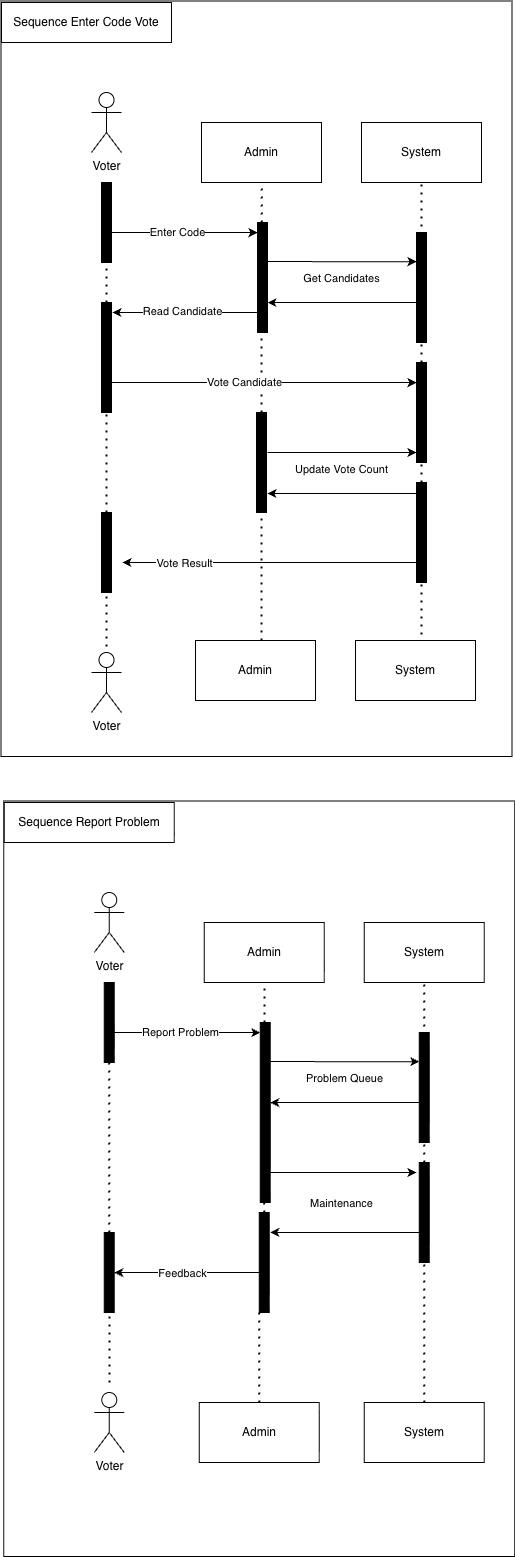

The diagram above was exported from draw.io. Its source (the exported page's mxGraphModel, read from the mxfile embedded in the PNG):
<mxGraphModel dx="2155" dy="1171" grid="1" gridSize="10" guides="1" tooltips="1" connect="1" arrows="1" fold="1" page="1" pageScale="1" pageWidth="827" pageHeight="1169" math="0" shadow="0">
  <root>
    <mxCell id="0" />
    <mxCell id="1" parent="0" />
    <mxCell id="2" value="" style="rounded=0;whiteSpace=wrap;html=1;rotation=90;" vertex="1" parent="1">
      <mxGeometry x="97.25" y="1820.75" width="755.5" height="511" as="geometry" />
    </mxCell>
    <mxCell id="3" value="Admin" style="rounded=0;whiteSpace=wrap;html=1;" vertex="1" parent="1">
      <mxGeometry x="420" y="1820" width="120" height="60" as="geometry" />
    </mxCell>
    <mxCell id="4" value="System" style="rounded=0;whiteSpace=wrap;html=1;" vertex="1" parent="1">
      <mxGeometry x="580" y="1820" width="120" height="60" as="geometry" />
    </mxCell>
    <mxCell id="5" value="" style="endArrow=none;dashed=1;html=1;dashPattern=1 3;strokeWidth=2;rounded=0;" edge="1" source="9" parent="1">
      <mxGeometry width="50" height="50" relative="1" as="geometry">
        <mxPoint x="324.5" y="2240" as="sourcePoint" />
        <mxPoint x="324.9999999999998" y="1879.9999999999995" as="targetPoint" />
      </mxGeometry>
    </mxCell>
    <mxCell id="6" value="" style="endArrow=none;dashed=1;html=1;dashPattern=1 3;strokeWidth=2;rounded=0;" edge="1" source="13" target="3" parent="1">
      <mxGeometry width="50" height="50" relative="1" as="geometry">
        <mxPoint x="479" y="2240" as="sourcePoint" />
        <mxPoint x="479.5" y="1890" as="targetPoint" />
      </mxGeometry>
    </mxCell>
    <mxCell id="7" value="" style="endArrow=none;dashed=1;html=1;dashPattern=1 3;strokeWidth=2;rounded=0;" edge="1" source="16" target="4" parent="1">
      <mxGeometry width="50" height="50" relative="1" as="geometry">
        <mxPoint x="640" y="2240" as="sourcePoint" />
        <mxPoint x="640.5" y="1890" as="targetPoint" />
      </mxGeometry>
    </mxCell>
    <mxCell id="8" value="" style="endArrow=none;dashed=1;html=1;dashPattern=1 3;strokeWidth=2;rounded=0;" edge="1" source="24" target="9" parent="1">
      <mxGeometry width="50" height="50" relative="1" as="geometry">
        <mxPoint x="325" y="2822.4" as="sourcePoint" />
        <mxPoint x="325" y="1880" as="targetPoint" />
      </mxGeometry>
    </mxCell>
    <mxCell id="9" value="" style="html=1;points=[[0,0,0,0,5],[0,1,0,0,-5],[1,0,0,0,5],[1,1,0,0,-5]];perimeter=orthogonalPerimeter;outlineConnect=0;targetShapes=umlLifeline;portConstraint=eastwest;newEdgeStyle={&quot;curved&quot;:0,&quot;rounded&quot;:0};fillColor=#000000;" vertex="1" parent="1">
      <mxGeometry x="320" y="1880" width="10" height="80" as="geometry" />
    </mxCell>
    <mxCell id="10" value="" style="endArrow=none;dashed=1;html=1;dashPattern=1 3;strokeWidth=2;rounded=0;" edge="1" source="30" target="13" parent="1">
      <mxGeometry width="50" height="50" relative="1" as="geometry">
        <mxPoint x="480" y="2830" as="sourcePoint" />
        <mxPoint x="480" y="1880" as="targetPoint" />
      </mxGeometry>
    </mxCell>
    <mxCell id="11" style="edgeStyle=orthogonalEdgeStyle;rounded=0;orthogonalLoop=1;jettySize=auto;html=1;curved=0;" edge="1" target="14" parent="1">
      <mxGeometry relative="1" as="geometry">
        <mxPoint x="610" y="1959" as="targetPoint" />
        <Array as="points">
          <mxPoint x="600" y="1959" />
          <mxPoint x="600" y="1959" />
        </Array>
        <mxPoint x="486" y="1959.09" as="sourcePoint" />
      </mxGeometry>
    </mxCell>
    <mxCell id="12" value="Get Candidates" style="edgeLabel;html=1;align=center;verticalAlign=middle;resizable=0;points=[];" vertex="1" connectable="0" parent="11">
      <mxGeometry x="-0.2632" y="2" relative="1" as="geometry">
        <mxPoint x="19" y="18" as="offset" />
      </mxGeometry>
    </mxCell>
    <mxCell id="13" value="" style="html=1;points=[[0,0,0,0,5],[0,1,0,0,-5],[1,0,0,0,5],[1,1,0,0,-5]];perimeter=orthogonalPerimeter;outlineConnect=0;targetShapes=umlLifeline;portConstraint=eastwest;newEdgeStyle={&quot;curved&quot;:0,&quot;rounded&quot;:0};fillColor=#000000;" vertex="1" parent="1">
      <mxGeometry x="476" y="1920" width="10" height="110" as="geometry" />
    </mxCell>
    <mxCell id="14" value="" style="html=1;points=[[0,0,0,0,5],[0,1,0,0,-5],[1,0,0,0,5],[1,1,0,0,-5]];perimeter=orthogonalPerimeter;outlineConnect=0;targetShapes=umlLifeline;portConstraint=eastwest;newEdgeStyle={&quot;curved&quot;:0,&quot;rounded&quot;:0};fillColor=#000000;" vertex="1" parent="1">
      <mxGeometry x="635" y="1930" width="10" height="110" as="geometry" />
    </mxCell>
    <mxCell id="15" value="" style="endArrow=none;dashed=1;html=1;dashPattern=1 3;strokeWidth=2;rounded=0;" edge="1" target="16" parent="1">
      <mxGeometry width="50" height="50" relative="1" as="geometry">
        <mxPoint x="640" y="2380" as="sourcePoint" />
        <mxPoint x="640" y="1880" as="targetPoint" />
      </mxGeometry>
    </mxCell>
    <mxCell id="16" value="" style="html=1;points=[[0,0,0,0,5],[0,1,0,0,-5],[1,0,0,0,5],[1,1,0,0,-5]];perimeter=orthogonalPerimeter;outlineConnect=0;targetShapes=umlLifeline;portConstraint=eastwest;newEdgeStyle={&quot;curved&quot;:0,&quot;rounded&quot;:0};fillColor=#000000;" vertex="1" parent="1">
      <mxGeometry x="635" y="2060" width="10" height="100" as="geometry" />
    </mxCell>
    <mxCell id="17" style="edgeStyle=orthogonalEdgeStyle;rounded=0;orthogonalLoop=1;jettySize=auto;html=1;curved=0;" edge="1" target="13" parent="1">
      <mxGeometry relative="1" as="geometry">
        <mxPoint x="525" y="2001" as="targetPoint" />
        <mxPoint x="635" y="2000" as="sourcePoint" />
        <Array as="points">
          <mxPoint x="520" y="2000" />
          <mxPoint x="520" y="2000" />
        </Array>
      </mxGeometry>
    </mxCell>
    <mxCell id="18" value="" style="html=1;points=[[0,0,0,0,5],[0,1,0,0,-5],[1,0,0,0,5],[1,1,0,0,-5]];perimeter=orthogonalPerimeter;outlineConnect=0;targetShapes=umlLifeline;portConstraint=eastwest;newEdgeStyle={&quot;curved&quot;:0,&quot;rounded&quot;:0};fillColor=#000000;" vertex="1" parent="1">
      <mxGeometry x="635" y="2180" width="10" height="100" as="geometry" />
    </mxCell>
    <mxCell id="19" value="Voter" style="shape=umlActor;verticalLabelPosition=bottom;verticalAlign=top;html=1;outlineConnect=0;" vertex="1" parent="1">
      <mxGeometry x="310" y="1790" width="30" height="60" as="geometry" />
    </mxCell>
    <mxCell id="20" style="edgeStyle=orthogonalEdgeStyle;rounded=0;orthogonalLoop=1;jettySize=auto;html=1;curved=0;" edge="1" target="13" parent="1">
      <mxGeometry relative="1" as="geometry">
        <mxPoint x="420" y="1930" as="targetPoint" />
        <Array as="points">
          <mxPoint x="440" y="1930" />
          <mxPoint x="440" y="1930" />
        </Array>
        <mxPoint x="330" y="1930" as="sourcePoint" />
      </mxGeometry>
    </mxCell>
    <mxCell id="21" value="Enter Code" style="edgeLabel;html=1;align=center;verticalAlign=middle;resizable=0;points=[];" vertex="1" connectable="0" parent="20">
      <mxGeometry x="-0.1024" y="1" relative="1" as="geometry">
        <mxPoint as="offset" />
      </mxGeometry>
    </mxCell>
    <mxCell id="22" value="Sequence Enter Code Vote" style="rounded=0;whiteSpace=wrap;html=1;" vertex="1" parent="1">
      <mxGeometry x="220" y="1700" width="170" height="40" as="geometry" />
    </mxCell>
    <mxCell id="23" value="" style="endArrow=none;dashed=1;html=1;dashPattern=1 3;strokeWidth=2;rounded=0;" edge="1" source="37" target="24" parent="1">
      <mxGeometry width="50" height="50" relative="1" as="geometry">
        <mxPoint x="325" y="2410" as="sourcePoint" />
        <mxPoint x="325" y="1960" as="targetPoint" />
      </mxGeometry>
    </mxCell>
    <mxCell id="24" value="" style="html=1;points=[[0,0,0,0,5],[0,1,0,0,-5],[1,0,0,0,5],[1,1,0,0,-5]];perimeter=orthogonalPerimeter;outlineConnect=0;targetShapes=umlLifeline;portConstraint=eastwest;newEdgeStyle={&quot;curved&quot;:0,&quot;rounded&quot;:0};fillColor=#000000;" vertex="1" parent="1">
      <mxGeometry x="320" y="2000" width="10" height="110" as="geometry" />
    </mxCell>
    <mxCell id="25" style="edgeStyle=orthogonalEdgeStyle;rounded=0;orthogonalLoop=1;jettySize=auto;html=1;curved=0;" edge="1" parent="1">
      <mxGeometry relative="1" as="geometry">
        <mxPoint x="331" y="2010" as="targetPoint" />
        <mxPoint x="480" y="2010" as="sourcePoint" />
        <Array as="points">
          <mxPoint x="365" y="2010" />
          <mxPoint x="365" y="2010" />
        </Array>
      </mxGeometry>
    </mxCell>
    <mxCell id="26" value="Read Candidate" style="edgeLabel;html=1;align=center;verticalAlign=middle;resizable=0;points=[];" vertex="1" connectable="0" parent="25">
      <mxGeometry x="0.0763" y="-2" relative="1" as="geometry">
        <mxPoint as="offset" />
      </mxGeometry>
    </mxCell>
    <mxCell id="27" style="edgeStyle=orthogonalEdgeStyle;rounded=0;orthogonalLoop=1;jettySize=auto;html=1;curved=0;" edge="1" target="16" parent="1">
      <mxGeometry relative="1" as="geometry">
        <mxPoint x="466" y="2080" as="targetPoint" />
        <Array as="points">
          <mxPoint x="560" y="2080" />
          <mxPoint x="560" y="2080" />
        </Array>
        <mxPoint x="320" y="2080" as="sourcePoint" />
      </mxGeometry>
    </mxCell>
    <mxCell id="28" value="Vote Candidate" style="edgeLabel;html=1;align=center;verticalAlign=middle;resizable=0;points=[];" vertex="1" connectable="0" parent="27">
      <mxGeometry x="-0.1024" y="1" relative="1" as="geometry">
        <mxPoint as="offset" />
      </mxGeometry>
    </mxCell>
    <mxCell id="29" value="" style="endArrow=none;dashed=1;html=1;dashPattern=1 3;strokeWidth=2;rounded=0;" edge="1" target="30" parent="1">
      <mxGeometry width="50" height="50" relative="1" as="geometry">
        <mxPoint x="480" y="2370" as="sourcePoint" />
        <mxPoint x="481" y="2030" as="targetPoint" />
      </mxGeometry>
    </mxCell>
    <mxCell id="30" value="" style="html=1;points=[[0,0,0,0,5],[0,1,0,0,-5],[1,0,0,0,5],[1,1,0,0,-5]];perimeter=orthogonalPerimeter;outlineConnect=0;targetShapes=umlLifeline;portConstraint=eastwest;newEdgeStyle={&quot;curved&quot;:0,&quot;rounded&quot;:0};fillColor=#000000;" vertex="1" parent="1">
      <mxGeometry x="475" y="2110" width="10" height="100" as="geometry" />
    </mxCell>
    <mxCell id="31" style="edgeStyle=orthogonalEdgeStyle;rounded=0;orthogonalLoop=1;jettySize=auto;html=1;curved=0;" edge="1" parent="1">
      <mxGeometry relative="1" as="geometry">
        <mxPoint x="635" y="2150" as="targetPoint" />
        <Array as="points">
          <mxPoint x="600" y="2150" />
          <mxPoint x="600" y="2150" />
        </Array>
        <mxPoint x="486" y="2150.09" as="sourcePoint" />
      </mxGeometry>
    </mxCell>
    <mxCell id="32" value="Update Vote Count" style="edgeLabel;html=1;align=center;verticalAlign=middle;resizable=0;points=[];" vertex="1" connectable="0" parent="31">
      <mxGeometry x="-0.2632" y="2" relative="1" as="geometry">
        <mxPoint x="19" y="18" as="offset" />
      </mxGeometry>
    </mxCell>
    <mxCell id="33" style="edgeStyle=orthogonalEdgeStyle;rounded=0;orthogonalLoop=1;jettySize=auto;html=1;curved=0;" edge="1" parent="1">
      <mxGeometry relative="1" as="geometry">
        <mxPoint x="486" y="2191" as="targetPoint" />
        <mxPoint x="635" y="2191" as="sourcePoint" />
        <Array as="points">
          <mxPoint x="520" y="2191" />
          <mxPoint x="520" y="2191" />
        </Array>
      </mxGeometry>
    </mxCell>
    <mxCell id="34" value="" style="edgeStyle=orthogonalEdgeStyle;rounded=0;orthogonalLoop=1;jettySize=auto;html=1;curved=0;" edge="1" source="18" parent="1">
      <mxGeometry relative="1" as="geometry">
        <mxPoint x="476" y="2260" as="sourcePoint" />
        <mxPoint x="341" y="2260" as="targetPoint" />
        <Array as="points">
          <mxPoint x="560" y="2260" />
          <mxPoint x="560" y="2260" />
        </Array>
      </mxGeometry>
    </mxCell>
    <mxCell id="35" value="Vote Result" style="edgeLabel;html=1;align=center;verticalAlign=middle;resizable=0;points=[];" vertex="1" connectable="0" parent="34">
      <mxGeometry x="0.5822" relative="1" as="geometry">
        <mxPoint as="offset" />
      </mxGeometry>
    </mxCell>
    <mxCell id="36" value="" style="endArrow=none;dashed=1;html=1;dashPattern=1 3;strokeWidth=2;rounded=0;" edge="1" target="37" parent="1">
      <mxGeometry width="50" height="50" relative="1" as="geometry">
        <mxPoint x="325" y="2360" as="sourcePoint" />
        <mxPoint x="325" y="2110" as="targetPoint" />
      </mxGeometry>
    </mxCell>
    <mxCell id="37" value="" style="html=1;points=[[0,0,0,0,5],[0,1,0,0,-5],[1,0,0,0,5],[1,1,0,0,-5]];perimeter=orthogonalPerimeter;outlineConnect=0;targetShapes=umlLifeline;portConstraint=eastwest;newEdgeStyle={&quot;curved&quot;:0,&quot;rounded&quot;:0};fillColor=#000000;" vertex="1" parent="1">
      <mxGeometry x="320" y="2210" width="10" height="80" as="geometry" />
    </mxCell>
    <mxCell id="38" value="System" style="rounded=0;whiteSpace=wrap;html=1;" vertex="1" parent="1">
      <mxGeometry x="574" y="2338" width="120" height="60" as="geometry" />
    </mxCell>
    <mxCell id="39" value="Admin" style="rounded=0;whiteSpace=wrap;html=1;" vertex="1" parent="1">
      <mxGeometry x="414" y="2338" width="120" height="60" as="geometry" />
    </mxCell>
    <mxCell id="40" value="Voter" style="shape=umlActor;verticalLabelPosition=bottom;verticalAlign=top;html=1;outlineConnect=0;" vertex="1" parent="1">
      <mxGeometry x="310" y="2350" width="30" height="60" as="geometry" />
    </mxCell>
    <mxCell id="41" value="" style="rounded=0;whiteSpace=wrap;html=1;rotation=90;" vertex="1" parent="1">
      <mxGeometry x="100" y="2620.75" width="755.5" height="511" as="geometry" />
    </mxCell>
    <mxCell id="42" value="Admin" style="rounded=0;whiteSpace=wrap;html=1;" vertex="1" parent="1">
      <mxGeometry x="422.75" y="2620" width="120" height="60" as="geometry" />
    </mxCell>
    <mxCell id="43" value="System" style="rounded=0;whiteSpace=wrap;html=1;" vertex="1" parent="1">
      <mxGeometry x="582.75" y="2620" width="120" height="60" as="geometry" />
    </mxCell>
    <mxCell id="44" value="" style="endArrow=none;dashed=1;html=1;dashPattern=1 3;strokeWidth=2;rounded=0;" edge="1" source="48" parent="1">
      <mxGeometry width="50" height="50" relative="1" as="geometry">
        <mxPoint x="327.25" y="3040" as="sourcePoint" />
        <mxPoint x="327.7499999999998" y="2679.9999999999995" as="targetPoint" />
      </mxGeometry>
    </mxCell>
    <mxCell id="45" value="" style="endArrow=none;dashed=1;html=1;dashPattern=1 3;strokeWidth=2;rounded=0;" edge="1" source="52" target="42" parent="1">
      <mxGeometry width="50" height="50" relative="1" as="geometry">
        <mxPoint x="481.75" y="3040" as="sourcePoint" />
        <mxPoint x="482.25" y="2690" as="targetPoint" />
      </mxGeometry>
    </mxCell>
    <mxCell id="46" value="" style="endArrow=none;dashed=1;html=1;dashPattern=1 3;strokeWidth=2;rounded=0;" edge="1" source="55" target="43" parent="1">
      <mxGeometry width="50" height="50" relative="1" as="geometry">
        <mxPoint x="642.75" y="3040" as="sourcePoint" />
        <mxPoint x="643.25" y="2690" as="targetPoint" />
      </mxGeometry>
    </mxCell>
    <mxCell id="47" value="" style="endArrow=none;dashed=1;html=1;dashPattern=1 3;strokeWidth=2;rounded=0;" edge="1" source="70" target="48" parent="1">
      <mxGeometry width="50" height="50" relative="1" as="geometry">
        <mxPoint x="330" y="2910" as="sourcePoint" />
        <mxPoint x="327.75" y="2680" as="targetPoint" />
      </mxGeometry>
    </mxCell>
    <mxCell id="48" value="" style="html=1;points=[[0,0,0,0,5],[0,1,0,0,-5],[1,0,0,0,5],[1,1,0,0,-5]];perimeter=orthogonalPerimeter;outlineConnect=0;targetShapes=umlLifeline;portConstraint=eastwest;newEdgeStyle={&quot;curved&quot;:0,&quot;rounded&quot;:0};fillColor=#000000;" vertex="1" parent="1">
      <mxGeometry x="322.75" y="2680" width="10" height="80" as="geometry" />
    </mxCell>
    <mxCell id="49" value="" style="endArrow=none;dashed=1;html=1;dashPattern=1 3;strokeWidth=2;rounded=0;" edge="1" source="63" target="52" parent="1">
      <mxGeometry width="50" height="50" relative="1" as="geometry">
        <mxPoint x="482.75" y="3630" as="sourcePoint" />
        <mxPoint x="482.75" y="2680" as="targetPoint" />
      </mxGeometry>
    </mxCell>
    <mxCell id="50" style="edgeStyle=orthogonalEdgeStyle;rounded=0;orthogonalLoop=1;jettySize=auto;html=1;curved=0;" edge="1" target="53" parent="1">
      <mxGeometry relative="1" as="geometry">
        <mxPoint x="612.75" y="2759" as="targetPoint" />
        <Array as="points">
          <mxPoint x="602.75" y="2759" />
          <mxPoint x="602.75" y="2759" />
        </Array>
        <mxPoint x="488.75" y="2759.09" as="sourcePoint" />
      </mxGeometry>
    </mxCell>
    <mxCell id="51" value="Problem Queue" style="edgeLabel;html=1;align=center;verticalAlign=middle;resizable=0;points=[];" vertex="1" connectable="0" parent="50">
      <mxGeometry x="-0.2632" y="2" relative="1" as="geometry">
        <mxPoint x="19" y="18" as="offset" />
      </mxGeometry>
    </mxCell>
    <mxCell id="52" value="" style="html=1;points=[[0,0,0,0,5],[0,1,0,0,-5],[1,0,0,0,5],[1,1,0,0,-5]];perimeter=orthogonalPerimeter;outlineConnect=0;targetShapes=umlLifeline;portConstraint=eastwest;newEdgeStyle={&quot;curved&quot;:0,&quot;rounded&quot;:0};fillColor=#000000;" vertex="1" parent="1">
      <mxGeometry x="478.75" y="2720" width="10" height="180" as="geometry" />
    </mxCell>
    <mxCell id="53" value="" style="html=1;points=[[0,0,0,0,5],[0,1,0,0,-5],[1,0,0,0,5],[1,1,0,0,-5]];perimeter=orthogonalPerimeter;outlineConnect=0;targetShapes=umlLifeline;portConstraint=eastwest;newEdgeStyle={&quot;curved&quot;:0,&quot;rounded&quot;:0};fillColor=#000000;" vertex="1" parent="1">
      <mxGeometry x="637.75" y="2730" width="10" height="110" as="geometry" />
    </mxCell>
    <mxCell id="54" value="" style="endArrow=none;dashed=1;html=1;dashPattern=1 3;strokeWidth=2;rounded=0;" edge="1" source="71" target="55" parent="1">
      <mxGeometry width="50" height="50" relative="1" as="geometry">
        <mxPoint x="642.75" y="3180" as="sourcePoint" />
        <mxPoint x="642.75" y="2680" as="targetPoint" />
      </mxGeometry>
    </mxCell>
    <mxCell id="55" value="" style="html=1;points=[[0,0,0,0,5],[0,1,0,0,-5],[1,0,0,0,5],[1,1,0,0,-5]];perimeter=orthogonalPerimeter;outlineConnect=0;targetShapes=umlLifeline;portConstraint=eastwest;newEdgeStyle={&quot;curved&quot;:0,&quot;rounded&quot;:0};fillColor=#000000;" vertex="1" parent="1">
      <mxGeometry x="637.75" y="2860" width="10" height="100" as="geometry" />
    </mxCell>
    <mxCell id="56" style="edgeStyle=orthogonalEdgeStyle;rounded=0;orthogonalLoop=1;jettySize=auto;html=1;curved=0;" edge="1" target="52" parent="1">
      <mxGeometry relative="1" as="geometry">
        <mxPoint x="527.75" y="2801" as="targetPoint" />
        <mxPoint x="637.75" y="2800" as="sourcePoint" />
        <Array as="points">
          <mxPoint x="522.75" y="2800" />
          <mxPoint x="522.75" y="2800" />
        </Array>
      </mxGeometry>
    </mxCell>
    <mxCell id="57" value="Voter" style="shape=umlActor;verticalLabelPosition=bottom;verticalAlign=top;html=1;outlineConnect=0;" vertex="1" parent="1">
      <mxGeometry x="312.75" y="2590" width="30" height="60" as="geometry" />
    </mxCell>
    <mxCell id="58" style="edgeStyle=orthogonalEdgeStyle;rounded=0;orthogonalLoop=1;jettySize=auto;html=1;curved=0;" edge="1" target="52" parent="1">
      <mxGeometry relative="1" as="geometry">
        <mxPoint x="422.75" y="2730" as="targetPoint" />
        <Array as="points">
          <mxPoint x="442.75" y="2730" />
          <mxPoint x="442.75" y="2730" />
        </Array>
        <mxPoint x="332.75" y="2730" as="sourcePoint" />
      </mxGeometry>
    </mxCell>
    <mxCell id="59" value="Report Problem" style="edgeLabel;html=1;align=center;verticalAlign=middle;resizable=0;points=[];" vertex="1" connectable="0" parent="58">
      <mxGeometry x="-0.1024" y="1" relative="1" as="geometry">
        <mxPoint as="offset" />
      </mxGeometry>
    </mxCell>
    <mxCell id="60" value="Sequence Report Problem" style="rounded=0;whiteSpace=wrap;html=1;" vertex="1" parent="1">
      <mxGeometry x="222.75" y="2500" width="170" height="40" as="geometry" />
    </mxCell>
    <mxCell id="61" value="" style="endArrow=none;dashed=1;html=1;dashPattern=1 3;strokeWidth=2;rounded=0;" edge="1" source="70" parent="1">
      <mxGeometry width="50" height="50" relative="1" as="geometry">
        <mxPoint x="327.75" y="3210" as="sourcePoint" />
        <mxPoint x="327.75" y="2910" as="targetPoint" />
      </mxGeometry>
    </mxCell>
    <mxCell id="62" value="" style="endArrow=none;dashed=1;html=1;dashPattern=1 3;strokeWidth=2;rounded=0;" edge="1" source="72" target="63" parent="1">
      <mxGeometry width="50" height="50" relative="1" as="geometry">
        <mxPoint x="483" y="3170" as="sourcePoint" />
        <mxPoint x="483.75" y="2830" as="targetPoint" />
      </mxGeometry>
    </mxCell>
    <mxCell id="63" value="" style="html=1;points=[[0,0,0,0,5],[0,1,0,0,-5],[1,0,0,0,5],[1,1,0,0,-5]];perimeter=orthogonalPerimeter;outlineConnect=0;targetShapes=umlLifeline;portConstraint=eastwest;newEdgeStyle={&quot;curved&quot;:0,&quot;rounded&quot;:0};fillColor=#000000;" vertex="1" parent="1">
      <mxGeometry x="477.75" y="2910" width="10" height="100" as="geometry" />
    </mxCell>
    <mxCell id="64" style="edgeStyle=orthogonalEdgeStyle;rounded=0;orthogonalLoop=1;jettySize=auto;html=1;curved=0;" edge="1" parent="1">
      <mxGeometry relative="1" as="geometry">
        <mxPoint x="635" y="2870" as="targetPoint" />
        <Array as="points">
          <mxPoint x="600" y="2870" />
          <mxPoint x="600" y="2870" />
        </Array>
        <mxPoint x="486" y="2870.09" as="sourcePoint" />
      </mxGeometry>
    </mxCell>
    <mxCell id="65" value="Maintenance" style="edgeLabel;html=1;align=center;verticalAlign=middle;resizable=0;points=[];" vertex="1" connectable="0" parent="64">
      <mxGeometry x="-0.2632" y="2" relative="1" as="geometry">
        <mxPoint x="19" y="32" as="offset" />
      </mxGeometry>
    </mxCell>
    <mxCell id="66" style="edgeStyle=orthogonalEdgeStyle;rounded=0;orthogonalLoop=1;jettySize=auto;html=1;curved=0;" edge="1" parent="1">
      <mxGeometry relative="1" as="geometry">
        <mxPoint x="488.75" y="2930" as="targetPoint" />
        <mxPoint x="637.75" y="2930" as="sourcePoint" />
        <Array as="points">
          <mxPoint x="522.75" y="2930" />
          <mxPoint x="522.75" y="2930" />
        </Array>
      </mxGeometry>
    </mxCell>
    <mxCell id="67" value="" style="edgeStyle=orthogonalEdgeStyle;rounded=0;orthogonalLoop=1;jettySize=auto;html=1;curved=0;" edge="1" source="63" target="70" parent="1">
      <mxGeometry relative="1" as="geometry">
        <mxPoint x="397.29" y="2980" as="sourcePoint" />
        <mxPoint x="261.04" y="2980" as="targetPoint" />
        <Array as="points">
          <mxPoint x="440" y="2970" />
          <mxPoint x="440" y="2970" />
        </Array>
      </mxGeometry>
    </mxCell>
    <mxCell id="68" value="Feedback" style="edgeLabel;html=1;align=center;verticalAlign=middle;resizable=0;points=[];" vertex="1" connectable="0" parent="67">
      <mxGeometry x="0.5822" relative="1" as="geometry">
        <mxPoint x="37" as="offset" />
      </mxGeometry>
    </mxCell>
    <mxCell id="69" value="" style="endArrow=none;dashed=1;html=1;dashPattern=1 3;strokeWidth=2;rounded=0;" edge="1" target="70" parent="1">
      <mxGeometry width="50" height="50" relative="1" as="geometry">
        <mxPoint x="328" y="3080" as="sourcePoint" />
        <mxPoint x="327.75" y="2910" as="targetPoint" />
      </mxGeometry>
    </mxCell>
    <mxCell id="70" value="" style="html=1;points=[[0,0,0,0,5],[0,1,0,0,-5],[1,0,0,0,5],[1,1,0,0,-5]];perimeter=orthogonalPerimeter;outlineConnect=0;targetShapes=umlLifeline;portConstraint=eastwest;newEdgeStyle={&quot;curved&quot;:0,&quot;rounded&quot;:0};fillColor=#000000;" vertex="1" parent="1">
      <mxGeometry x="322.75" y="2930" width="10" height="80" as="geometry" />
    </mxCell>
    <mxCell id="71" value="System" style="rounded=0;whiteSpace=wrap;html=1;" vertex="1" parent="1">
      <mxGeometry x="582.75" y="3100" width="120" height="60" as="geometry" />
    </mxCell>
    <mxCell id="72" value="Admin" style="rounded=0;whiteSpace=wrap;html=1;" vertex="1" parent="1">
      <mxGeometry x="417.75" y="3100" width="120" height="60" as="geometry" />
    </mxCell>
    <mxCell id="73" value="Voter" style="shape=umlActor;verticalLabelPosition=bottom;verticalAlign=top;html=1;outlineConnect=0;" vertex="1" parent="1">
      <mxGeometry x="312.75" y="3090" width="30" height="60" as="geometry" />
    </mxCell>
  </root>
</mxGraphModel>